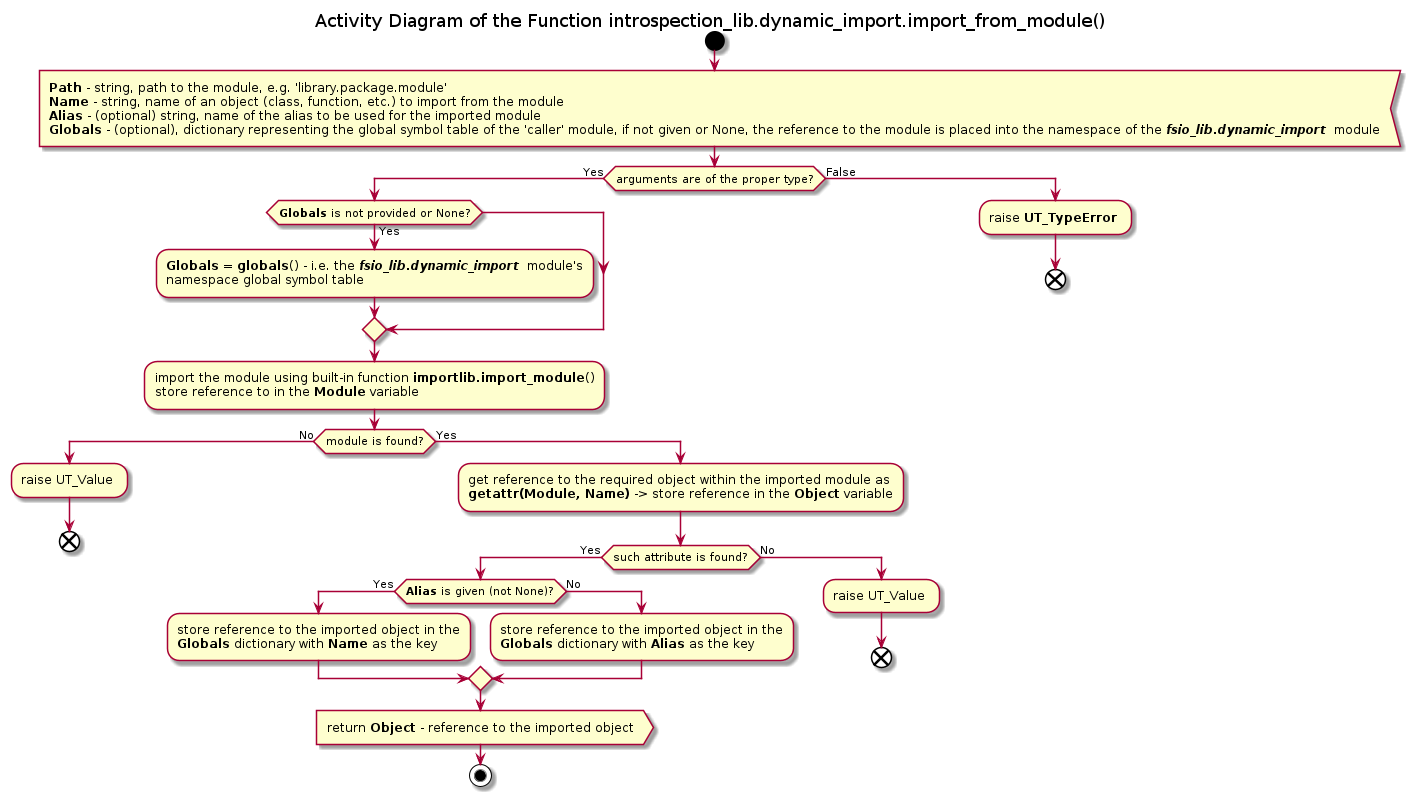

The diagram above was rendered by PlantUML. Its source (embedded in the PNG):
@startuml dynamic_import_from_module

title Activity Diagram of the Function introspection_lib.dynamic_import.import_from_module()

start

:<b>Path</b> - string, path to the module, e.g. 'library.package.module'
<b>Name</b> - string, name of an object (class, function, etc.) to import from the module
<b>Alias</b> - (optional) string, name of the alias to be used for the imported module
<b>Globals</b> - (optional), dictionary representing the global symbol table of the 'caller' module, if not given or None, the reference to the module is placed into the namespace of the <b><i>fsio_lib.dynamic_import</i></b>  module<

if (arguments are of the proper type?) then (Yes)
    if (<b>Globals</b> is not provided or None?) then (Yes)
        :<b>Globals</b> = <b>globals</b>() - i.e. the <b><i>fsio_lib.dynamic_import</i></b>  module's
        namespace global symbol table;
    endif
    
    :import the module using built-in function <b>importlib.import_module</b>()
    store reference to in the <b>Module</b> variable;

    if (module is found?) then (No)
        :raise UT_Value ;

        end
    else (Yes)
        :get reference to the required object within the imported module as
        <b>getattr(Module, Name)</b> -> store reference in the <b>Object</b> variable;

        if (such attribute is found?) then (Yes)
            if (<b>Alias</b> is given (not None)?) then (Yes)
                :store reference to the imported object in the
                <b>Globals</b> dictionary with <b>Name</b> as the key;
            else (No)
                :store reference to the imported object in the
                <b>Globals</b> dictionary with <b>Alias</b> as the key;
            endif
            
            :return <b>Object</b> - reference to the imported object>
            
            stop
        else (No)
            :raise UT_Value ;

            end
        endif
    endif
else (False)
    :raise <b>UT_TypeError</b> ;
    
    end
endif

@enduml